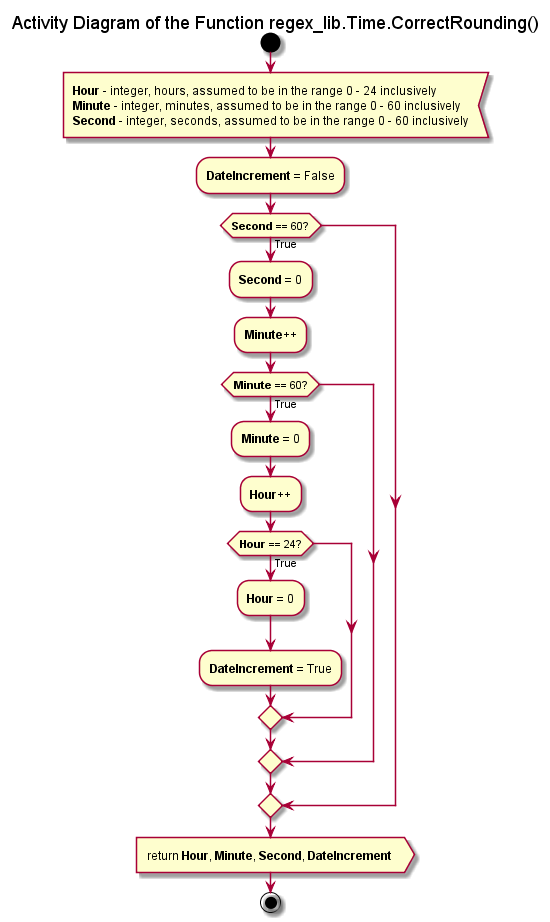

The diagram above was rendered by PlantUML. Its source (embedded in the PNG):
@startuml

title Activity Diagram of the Function regex_lib.Time.CorrectRounding()

start

:<b>Hour</b> - integer, hours, assumed to be in the range 0 - 24 inclusively
<b>Minute</b> - integer, minutes, assumed to be in the range 0 - 60 inclusively
<b>Second</b> - integer, seconds, assumed to be in the range 0 - 60 inclusively<

:<b>DateIncrement</b> = False;

if (<b>Second</b> == 60?) then (True)
    :<b>Second</b> = 0;
    
    :<b>Minute</b>++;
    
    if (<b>Minute</b> == 60?) then (True)
        :<b>Minute</b> = 0;
        
        :<b>Hour</b>++;
        
        if (<b>Hour</b> == 24?) then (True)
            :<b>Hour</b> = 0;
            
            :<b>DateIncrement</b> = True;
        endif
    endif
endif

:return <b>Hour</b>, <b>Minute</b>, <b>Second</b>, <b>DateIncrement</b> >

stop

@enduml